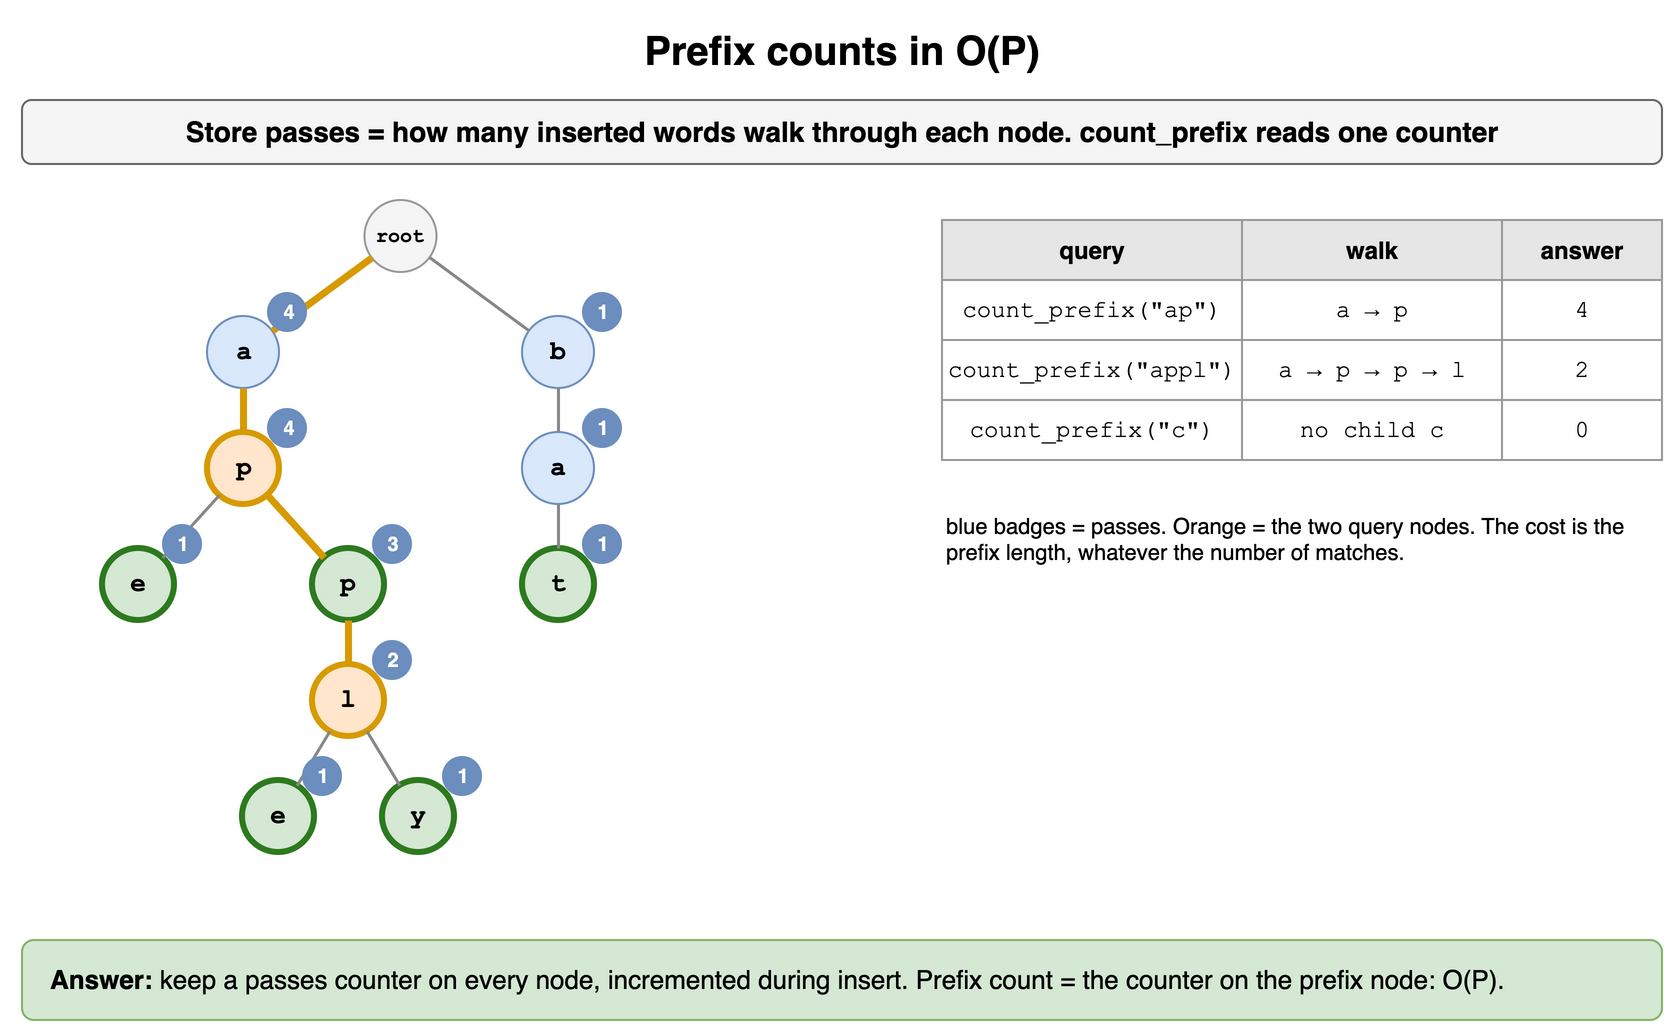

The diagram above was exported from draw.io. Its source (the exported page's mxGraphModel, read from the mxfile embedded in the PNG):
<mxGraphModel dx="900" dy="524" grid="1" gridSize="10" guides="1" tooltips="1" connect="1" arrows="1" fold="1" page="1" pageScale="1" pageWidth="900" pageHeight="524" math="0" shadow="0">
  <root>
    <mxCell id="0" />
    <mxCell id="1" parent="0" />
    <mxCell id="q13h1" value="Prefix counts in O(P)" style="text;html=1;align=center;verticalAlign=middle;whiteSpace=wrap;fontSize=20;fontStyle=1;" vertex="1" parent="1">
      <mxGeometry x="40" y="10" width="820" height="30" as="geometry" />
    </mxCell>
    <mxCell id="q13h2" value="Store passes = how many inserted words walk through each node. count_prefix reads one counter" style="rounded=1;whiteSpace=wrap;html=1;fillColor=#f5f5f5;strokeColor=#666666;fontStyle=1;fontSize=14;" vertex="1" parent="1">
      <mxGeometry x="40" y="50" width="820" height="32" as="geometry" />
    </mxCell>
    <mxCell id="q13h3" value="e" style="ellipse;whiteSpace=wrap;html=1;fontStyle=1;fontSize=13;fontFamily=Courier New;fillColor=#d5e8d4;strokeColor=#2d7a1f;strokeWidth=3;" vertex="1" parent="1">
      <mxGeometry x="80.0" y="274.0" width="36" height="36" as="geometry" />
    </mxCell>
    <mxCell id="q13h4" value="e" style="ellipse;whiteSpace=wrap;html=1;fontStyle=1;fontSize=13;fontFamily=Courier New;fillColor=#d5e8d4;strokeColor=#2d7a1f;strokeWidth=3;" vertex="1" parent="1">
      <mxGeometry x="150.0" y="390.0" width="36" height="36" as="geometry" />
    </mxCell>
    <mxCell id="q13h5" value="y" style="ellipse;whiteSpace=wrap;html=1;fontStyle=1;fontSize=13;fontFamily=Courier New;fillColor=#d5e8d4;strokeColor=#2d7a1f;strokeWidth=3;" vertex="1" parent="1">
      <mxGeometry x="220.0" y="390.0" width="36" height="36" as="geometry" />
    </mxCell>
    <mxCell id="q13h6" value="l" style="ellipse;whiteSpace=wrap;html=1;fontStyle=1;fontSize=13;fontFamily=Courier New;fillColor=#ffe6cc;strokeColor=#d79b00;strokeWidth=3;" vertex="1" parent="1">
      <mxGeometry x="185.0" y="332.0" width="36" height="36" as="geometry" />
    </mxCell>
    <mxCell id="q13h7" value="" style="endArrow=none;html=1;strokeWidth=1.5;strokeColor=#888888;" edge="1" parent="1" source="q13h6" target="q13h4">
      <mxGeometry relative="1" as="geometry" />
    </mxCell>
    <mxCell id="q13h8" value="" style="endArrow=none;html=1;strokeWidth=1.5;strokeColor=#888888;" edge="1" parent="1" source="q13h6" target="q13h5">
      <mxGeometry relative="1" as="geometry" />
    </mxCell>
    <mxCell id="q13h9" value="p" style="ellipse;whiteSpace=wrap;html=1;fontStyle=1;fontSize=13;fontFamily=Courier New;fillColor=#d5e8d4;strokeColor=#2d7a1f;strokeWidth=3;" vertex="1" parent="1">
      <mxGeometry x="185.0" y="274.0" width="36" height="36" as="geometry" />
    </mxCell>
    <mxCell id="q13h10" value="" style="endArrow=none;html=1;strokeWidth=3.5;strokeColor=#d79b00;" edge="1" parent="1" source="q13h9" target="q13h6">
      <mxGeometry relative="1" as="geometry" />
    </mxCell>
    <mxCell id="q13h11" value="p" style="ellipse;whiteSpace=wrap;html=1;fontStyle=1;fontSize=13;fontFamily=Courier New;fillColor=#ffe6cc;strokeColor=#d79b00;strokeWidth=3;" vertex="1" parent="1">
      <mxGeometry x="132.5" y="216.0" width="36" height="36" as="geometry" />
    </mxCell>
    <mxCell id="q13h12" value="" style="endArrow=none;html=1;strokeWidth=1.5;strokeColor=#888888;" edge="1" parent="1" source="q13h11" target="q13h3">
      <mxGeometry relative="1" as="geometry" />
    </mxCell>
    <mxCell id="q13h13" value="" style="endArrow=none;html=1;strokeWidth=3.5;strokeColor=#d79b00;" edge="1" parent="1" source="q13h11" target="q13h9">
      <mxGeometry relative="1" as="geometry" />
    </mxCell>
    <mxCell id="q13h14" value="a" style="ellipse;whiteSpace=wrap;html=1;fontStyle=1;fontSize=13;fontFamily=Courier New;fillColor=#dae8fc;strokeColor=#6c8ebf;" vertex="1" parent="1">
      <mxGeometry x="132.5" y="158.0" width="36" height="36" as="geometry" />
    </mxCell>
    <mxCell id="q13h15" value="" style="endArrow=none;html=1;strokeWidth=3.5;strokeColor=#d79b00;" edge="1" parent="1" source="q13h14" target="q13h11">
      <mxGeometry relative="1" as="geometry" />
    </mxCell>
    <mxCell id="q13h16" value="t" style="ellipse;whiteSpace=wrap;html=1;fontStyle=1;fontSize=13;fontFamily=Courier New;fillColor=#d5e8d4;strokeColor=#2d7a1f;strokeWidth=3;" vertex="1" parent="1">
      <mxGeometry x="290.0" y="274.0" width="36" height="36" as="geometry" />
    </mxCell>
    <mxCell id="q13h17" value="a" style="ellipse;whiteSpace=wrap;html=1;fontStyle=1;fontSize=13;fontFamily=Courier New;fillColor=#dae8fc;strokeColor=#6c8ebf;" vertex="1" parent="1">
      <mxGeometry x="290.0" y="216.0" width="36" height="36" as="geometry" />
    </mxCell>
    <mxCell id="q13h18" value="" style="endArrow=none;html=1;strokeWidth=1.5;strokeColor=#888888;" edge="1" parent="1" source="q13h17" target="q13h16">
      <mxGeometry relative="1" as="geometry" />
    </mxCell>
    <mxCell id="q13h19" value="b" style="ellipse;whiteSpace=wrap;html=1;fontStyle=1;fontSize=13;fontFamily=Courier New;fillColor=#dae8fc;strokeColor=#6c8ebf;" vertex="1" parent="1">
      <mxGeometry x="290.0" y="158.0" width="36" height="36" as="geometry" />
    </mxCell>
    <mxCell id="q13h20" value="" style="endArrow=none;html=1;strokeWidth=1.5;strokeColor=#888888;" edge="1" parent="1" source="q13h19" target="q13h17">
      <mxGeometry relative="1" as="geometry" />
    </mxCell>
    <mxCell id="q13h21" value="root" style="ellipse;whiteSpace=wrap;html=1;fontStyle=1;fontSize=13;fontFamily=Courier New;fillColor=#f5f5f5;strokeColor=#999999;fontSize=10;" vertex="1" parent="1">
      <mxGeometry x="211.25" y="100.0" width="36" height="36" as="geometry" />
    </mxCell>
    <mxCell id="q13h22" value="" style="endArrow=none;html=1;strokeWidth=3.5;strokeColor=#d79b00;" edge="1" parent="1" source="q13h21" target="q13h14">
      <mxGeometry relative="1" as="geometry" />
    </mxCell>
    <mxCell id="q13h23" value="" style="endArrow=none;html=1;strokeWidth=1.5;strokeColor=#888888;" edge="1" parent="1" source="q13h21" target="q13h19">
      <mxGeometry relative="1" as="geometry" />
    </mxCell>
    <mxCell id="q13h24" value="4" style="ellipse;html=1;fillColor=#6c8ebf;fontColor=#ffffff;fontSize=10;fontStyle=1;strokeColor=none;" vertex="1" parent="1">
      <mxGeometry x="162.5" y="146.0" width="20" height="20" as="geometry" />
    </mxCell>
    <mxCell id="q13h25" value="4" style="ellipse;html=1;fillColor=#6c8ebf;fontColor=#ffffff;fontSize=10;fontStyle=1;strokeColor=none;" vertex="1" parent="1">
      <mxGeometry x="162.5" y="204.0" width="20" height="20" as="geometry" />
    </mxCell>
    <mxCell id="q13h26" value="3" style="ellipse;html=1;fillColor=#6c8ebf;fontColor=#ffffff;fontSize=10;fontStyle=1;strokeColor=none;" vertex="1" parent="1">
      <mxGeometry x="215.0" y="262.0" width="20" height="20" as="geometry" />
    </mxCell>
    <mxCell id="q13h27" value="2" style="ellipse;html=1;fillColor=#6c8ebf;fontColor=#ffffff;fontSize=10;fontStyle=1;strokeColor=none;" vertex="1" parent="1">
      <mxGeometry x="215.0" y="320.0" width="20" height="20" as="geometry" />
    </mxCell>
    <mxCell id="q13h28" value="1" style="ellipse;html=1;fillColor=#6c8ebf;fontColor=#ffffff;fontSize=10;fontStyle=1;strokeColor=none;" vertex="1" parent="1">
      <mxGeometry x="180.0" y="378.0" width="20" height="20" as="geometry" />
    </mxCell>
    <mxCell id="q13h29" value="1" style="ellipse;html=1;fillColor=#6c8ebf;fontColor=#ffffff;fontSize=10;fontStyle=1;strokeColor=none;" vertex="1" parent="1">
      <mxGeometry x="250.0" y="378.0" width="20" height="20" as="geometry" />
    </mxCell>
    <mxCell id="q13h30" value="1" style="ellipse;html=1;fillColor=#6c8ebf;fontColor=#ffffff;fontSize=10;fontStyle=1;strokeColor=none;" vertex="1" parent="1">
      <mxGeometry x="110.0" y="262.0" width="20" height="20" as="geometry" />
    </mxCell>
    <mxCell id="q13h31" value="1" style="ellipse;html=1;fillColor=#6c8ebf;fontColor=#ffffff;fontSize=10;fontStyle=1;strokeColor=none;" vertex="1" parent="1">
      <mxGeometry x="320.0" y="146.0" width="20" height="20" as="geometry" />
    </mxCell>
    <mxCell id="q13h32" value="1" style="ellipse;html=1;fillColor=#6c8ebf;fontColor=#ffffff;fontSize=10;fontStyle=1;strokeColor=none;" vertex="1" parent="1">
      <mxGeometry x="320.0" y="204.0" width="20" height="20" as="geometry" />
    </mxCell>
    <mxCell id="q13h33" value="1" style="ellipse;html=1;fillColor=#6c8ebf;fontColor=#ffffff;fontSize=10;fontStyle=1;strokeColor=none;" vertex="1" parent="1">
      <mxGeometry x="320.0" y="262.0" width="20" height="20" as="geometry" />
    </mxCell>
    <mxCell id="q13h34" value="query" style="whiteSpace=wrap;html=1;fillColor=#e6e6e6;strokeColor=#999999;fontStyle=1;fontSize=12;" vertex="1" parent="1">
      <mxGeometry x="500" y="110" width="150" height="30" as="geometry" />
    </mxCell>
    <mxCell id="q13h35" value="walk" style="whiteSpace=wrap;html=1;fillColor=#e6e6e6;strokeColor=#999999;fontStyle=1;fontSize=12;" vertex="1" parent="1">
      <mxGeometry x="650" y="110" width="130" height="30" as="geometry" />
    </mxCell>
    <mxCell id="q13h36" value="answer" style="whiteSpace=wrap;html=1;fillColor=#e6e6e6;strokeColor=#999999;fontStyle=1;fontSize=12;" vertex="1" parent="1">
      <mxGeometry x="780" y="110" width="80" height="30" as="geometry" />
    </mxCell>
    <mxCell id="q13h37" value="count_prefix(&quot;ap&quot;)" style="whiteSpace=wrap;html=1;strokeColor=#999999;fontSize=12;fillColor=#ffffff;fontFamily=Courier New;" vertex="1" parent="1">
      <mxGeometry x="500" y="140" width="150" height="30" as="geometry" />
    </mxCell>
    <mxCell id="q13h38" value="a → p" style="whiteSpace=wrap;html=1;strokeColor=#999999;fontSize=12;fillColor=#ffffff;fontFamily=Courier New;" vertex="1" parent="1">
      <mxGeometry x="650" y="140" width="130" height="30" as="geometry" />
    </mxCell>
    <mxCell id="q13h39" value="4" style="whiteSpace=wrap;html=1;strokeColor=#999999;fontSize=12;fillColor=#ffffff;fontFamily=Courier New;" vertex="1" parent="1">
      <mxGeometry x="780" y="140" width="80" height="30" as="geometry" />
    </mxCell>
    <mxCell id="q13h40" value="count_prefix(&quot;appl&quot;)" style="whiteSpace=wrap;html=1;strokeColor=#999999;fontSize=12;fillColor=#ffffff;fontFamily=Courier New;" vertex="1" parent="1">
      <mxGeometry x="500" y="170" width="150" height="30" as="geometry" />
    </mxCell>
    <mxCell id="q13h41" value="a → p → p → l" style="whiteSpace=wrap;html=1;strokeColor=#999999;fontSize=12;fillColor=#ffffff;fontFamily=Courier New;" vertex="1" parent="1">
      <mxGeometry x="650" y="170" width="130" height="30" as="geometry" />
    </mxCell>
    <mxCell id="q13h42" value="2" style="whiteSpace=wrap;html=1;strokeColor=#999999;fontSize=12;fillColor=#ffffff;fontFamily=Courier New;" vertex="1" parent="1">
      <mxGeometry x="780" y="170" width="80" height="30" as="geometry" />
    </mxCell>
    <mxCell id="q13h43" value="count_prefix(&quot;c&quot;)" style="whiteSpace=wrap;html=1;strokeColor=#999999;fontSize=12;fillColor=#ffffff;fontFamily=Courier New;" vertex="1" parent="1">
      <mxGeometry x="500" y="200" width="150" height="30" as="geometry" />
    </mxCell>
    <mxCell id="q13h44" value="no child c" style="whiteSpace=wrap;html=1;strokeColor=#999999;fontSize=12;fillColor=#ffffff;fontFamily=Courier New;" vertex="1" parent="1">
      <mxGeometry x="650" y="200" width="130" height="30" as="geometry" />
    </mxCell>
    <mxCell id="q13h45" value="0" style="whiteSpace=wrap;html=1;strokeColor=#999999;fontSize=12;fillColor=#ffffff;fontFamily=Courier New;" vertex="1" parent="1">
      <mxGeometry x="780" y="200" width="80" height="30" as="geometry" />
    </mxCell>
    <mxCell id="q13h46" value="blue badges = passes. Orange = the two query nodes. The cost is the prefix length, whatever the number of matches." style="text;html=1;whiteSpace=wrap;fontSize=11;align=left;" vertex="1" parent="1">
      <mxGeometry x="500" y="250" width="360" height="50" as="geometry" />
    </mxCell>
    <mxCell id="q13h47" value="&lt;b&gt;Answer:&lt;/b&gt; keep a passes counter on every node, incremented during insert. Prefix count = the counter on the prefix node: O(P)." style="rounded=1;whiteSpace=wrap;html=1;fillColor=#d5e8d4;strokeColor=#82b366;fontSize=13;align=left;spacingLeft=12;" vertex="1" parent="1">
      <mxGeometry x="40" y="470" width="820" height="40" as="geometry" />
    </mxCell>
  </root>
</mxGraphModel>